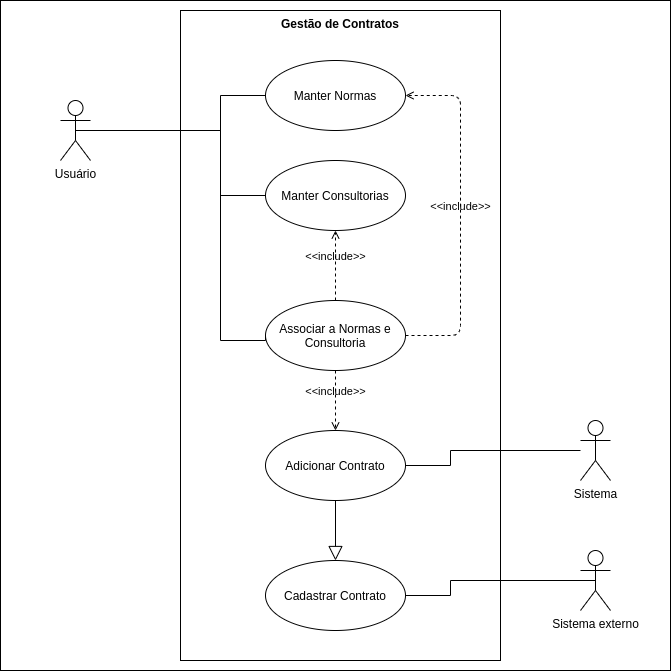

The diagram above was exported from draw.io. Its source (the exported page's mxGraphModel, read from the mxfile embedded in the PNG):
<mxGraphModel dx="1174" dy="714" grid="1" gridSize="10" guides="1" tooltips="1" connect="1" arrows="1" fold="1" page="1" pageScale="1" pageWidth="850" pageHeight="1100" math="0" shadow="0">
  <root>
    <mxCell id="0" />
    <mxCell id="1" parent="0" />
    <mxCell id="TXlb4vnRajGdIzmbfjKD-1" value="" style="rounded=0;whiteSpace=wrap;html=1;" vertex="1" parent="1">
      <mxGeometry y="30" width="670" height="670" as="geometry" />
    </mxCell>
    <mxCell id="TXlb4vnRajGdIzmbfjKD-2" value="Gestão de Contratos" style="shape=rect;html=1;verticalAlign=top;fontStyle=1;whiteSpace=wrap;align=center;" vertex="1" parent="1">
      <mxGeometry x="180" y="40" width="320" height="650" as="geometry" />
    </mxCell>
    <mxCell id="TXlb4vnRajGdIzmbfjKD-5" style="edgeStyle=orthogonalEdgeStyle;rounded=0;orthogonalLoop=1;jettySize=auto;html=1;entryX=0;entryY=0.5;entryDx=0;entryDy=0;endArrow=none;endFill=0;exitX=0.5;exitY=0.5;exitDx=0;exitDy=0;exitPerimeter=0;" edge="1" parent="1" source="TXlb4vnRajGdIzmbfjKD-3" target="TXlb4vnRajGdIzmbfjKD-4">
      <mxGeometry relative="1" as="geometry">
        <Array as="points">
          <mxPoint x="220" y="160" />
          <mxPoint x="220" y="225" />
        </Array>
      </mxGeometry>
    </mxCell>
    <mxCell id="TXlb4vnRajGdIzmbfjKD-28" style="edgeStyle=orthogonalEdgeStyle;rounded=0;orthogonalLoop=1;jettySize=auto;html=1;entryX=0;entryY=0.5;entryDx=0;entryDy=0;endArrow=none;endFill=0;" edge="1" parent="1" source="TXlb4vnRajGdIzmbfjKD-3" target="TXlb4vnRajGdIzmbfjKD-26">
      <mxGeometry relative="1" as="geometry">
        <Array as="points">
          <mxPoint x="220" y="160" />
          <mxPoint x="220" y="125" />
        </Array>
      </mxGeometry>
    </mxCell>
    <mxCell id="TXlb4vnRajGdIzmbfjKD-3" value="Usuário" style="shape=umlActor;verticalLabelPosition=bottom;verticalAlign=top;html=1;" vertex="1" parent="1">
      <mxGeometry x="60" y="130" width="30" height="60" as="geometry" />
    </mxCell>
    <mxCell id="TXlb4vnRajGdIzmbfjKD-4" value="Manter Consultorias" style="ellipse;whiteSpace=wrap;html=1;" vertex="1" parent="1">
      <mxGeometry x="265" y="190" width="140" height="70" as="geometry" />
    </mxCell>
    <mxCell id="TXlb4vnRajGdIzmbfjKD-6" value="Adicionar&amp;nbsp;Contrato" style="ellipse;whiteSpace=wrap;html=1;" vertex="1" parent="1">
      <mxGeometry x="265" y="460" width="140" height="70" as="geometry" />
    </mxCell>
    <mxCell id="TXlb4vnRajGdIzmbfjKD-8" style="edgeStyle=orthogonalEdgeStyle;rounded=0;orthogonalLoop=1;jettySize=auto;html=1;entryX=1;entryY=0.5;entryDx=0;entryDy=0;endArrow=none;endFill=0;" edge="1" parent="1" source="TXlb4vnRajGdIzmbfjKD-7" target="TXlb4vnRajGdIzmbfjKD-6">
      <mxGeometry relative="1" as="geometry">
        <Array as="points">
          <mxPoint x="450" y="480" />
          <mxPoint x="450" y="495" />
        </Array>
      </mxGeometry>
    </mxCell>
    <mxCell id="TXlb4vnRajGdIzmbfjKD-7" value="Sistema" style="shape=umlActor;verticalLabelPosition=bottom;verticalAlign=top;html=1;outlineConnect=0;" vertex="1" parent="1">
      <mxGeometry x="580" y="450" width="30" height="60" as="geometry" />
    </mxCell>
    <mxCell id="TXlb4vnRajGdIzmbfjKD-9" value="Sistema externo&lt;br&gt;" style="shape=umlActor;verticalLabelPosition=bottom;verticalAlign=top;html=1;outlineConnect=0;" vertex="1" parent="1">
      <mxGeometry x="580" y="580" width="30" height="60" as="geometry" />
    </mxCell>
    <mxCell id="TXlb4vnRajGdIzmbfjKD-17" style="edgeStyle=orthogonalEdgeStyle;rounded=0;orthogonalLoop=1;jettySize=auto;html=1;exitX=1;exitY=0.5;exitDx=0;exitDy=0;entryX=0.5;entryY=0.5;entryDx=0;entryDy=0;entryPerimeter=0;endArrow=none;endFill=0;" edge="1" parent="1" source="TXlb4vnRajGdIzmbfjKD-15" target="TXlb4vnRajGdIzmbfjKD-9">
      <mxGeometry relative="1" as="geometry">
        <Array as="points">
          <mxPoint x="450" y="625" />
          <mxPoint x="450" y="610" />
        </Array>
      </mxGeometry>
    </mxCell>
    <mxCell id="TXlb4vnRajGdIzmbfjKD-15" value="Cadastrar Contrato" style="ellipse;whiteSpace=wrap;html=1;" vertex="1" parent="1">
      <mxGeometry x="265" y="590" width="140" height="70" as="geometry" />
    </mxCell>
    <mxCell id="TXlb4vnRajGdIzmbfjKD-21" value="Associar a Normas e Consultoria" style="ellipse;whiteSpace=wrap;html=1;" vertex="1" parent="1">
      <mxGeometry x="265" y="330" width="140" height="70" as="geometry" />
    </mxCell>
    <mxCell id="TXlb4vnRajGdIzmbfjKD-23" style="edgeStyle=orthogonalEdgeStyle;rounded=0;orthogonalLoop=1;jettySize=auto;html=1;entryX=0;entryY=0.5;entryDx=0;entryDy=0;endArrow=none;endFill=0;exitX=0.5;exitY=0.5;exitDx=0;exitDy=0;exitPerimeter=0;" edge="1" parent="1" source="TXlb4vnRajGdIzmbfjKD-3" target="TXlb4vnRajGdIzmbfjKD-21">
      <mxGeometry relative="1" as="geometry">
        <mxPoint x="75" y="340" as="sourcePoint" />
        <Array as="points">
          <mxPoint x="220" y="160" />
          <mxPoint x="220" y="370" />
          <mxPoint x="265" y="370" />
        </Array>
      </mxGeometry>
    </mxCell>
    <mxCell id="TXlb4vnRajGdIzmbfjKD-24" value="&amp;lt;&amp;lt;include&amp;gt;&amp;gt;" style="edgeStyle=none;html=1;endArrow=open;verticalAlign=bottom;dashed=1;labelBackgroundColor=none;exitX=0.5;exitY=1;exitDx=0;exitDy=0;" edge="1" parent="1" source="TXlb4vnRajGdIzmbfjKD-21" target="TXlb4vnRajGdIzmbfjKD-6">
      <mxGeometry width="160" relative="1" as="geometry">
        <mxPoint x="340" y="350" as="sourcePoint" />
        <mxPoint x="500" y="350" as="targetPoint" />
      </mxGeometry>
    </mxCell>
    <mxCell id="TXlb4vnRajGdIzmbfjKD-25" value="&amp;lt;&amp;lt;include&amp;gt;&amp;gt;" style="edgeStyle=none;html=1;endArrow=open;verticalAlign=bottom;dashed=1;labelBackgroundColor=none;exitX=0.5;exitY=0;exitDx=0;exitDy=0;entryX=0.5;entryY=1;entryDx=0;entryDy=0;" edge="1" parent="1" source="TXlb4vnRajGdIzmbfjKD-21" target="TXlb4vnRajGdIzmbfjKD-4">
      <mxGeometry width="160" relative="1" as="geometry">
        <mxPoint x="340" y="350" as="sourcePoint" />
        <mxPoint x="500" y="350" as="targetPoint" />
      </mxGeometry>
    </mxCell>
    <mxCell id="TXlb4vnRajGdIzmbfjKD-26" value="Manter Normas" style="ellipse;whiteSpace=wrap;html=1;" vertex="1" parent="1">
      <mxGeometry x="265" y="90" width="140" height="70" as="geometry" />
    </mxCell>
    <mxCell id="TXlb4vnRajGdIzmbfjKD-27" value="&amp;lt;&amp;lt;include&amp;gt;&amp;gt;" style="edgeStyle=none;html=1;endArrow=open;verticalAlign=bottom;dashed=1;labelBackgroundColor=none;exitX=1;exitY=0.5;exitDx=0;exitDy=0;entryX=1;entryY=0.5;entryDx=0;entryDy=0;" edge="1" parent="1" source="TXlb4vnRajGdIzmbfjKD-21" target="TXlb4vnRajGdIzmbfjKD-26">
      <mxGeometry width="160" relative="1" as="geometry">
        <mxPoint x="340" y="350" as="sourcePoint" />
        <mxPoint x="500" y="350" as="targetPoint" />
        <Array as="points">
          <mxPoint x="460" y="365" />
          <mxPoint x="460" y="125" />
        </Array>
      </mxGeometry>
    </mxCell>
    <mxCell id="TXlb4vnRajGdIzmbfjKD-29" value="" style="edgeStyle=none;html=1;endArrow=block;endFill=0;endSize=12;verticalAlign=bottom;exitX=0.5;exitY=1;exitDx=0;exitDy=0;" edge="1" parent="1" source="TXlb4vnRajGdIzmbfjKD-6" target="TXlb4vnRajGdIzmbfjKD-15">
      <mxGeometry width="160" relative="1" as="geometry">
        <mxPoint x="340" y="350" as="sourcePoint" />
        <mxPoint x="500" y="350" as="targetPoint" />
      </mxGeometry>
    </mxCell>
  </root>
</mxGraphModel>